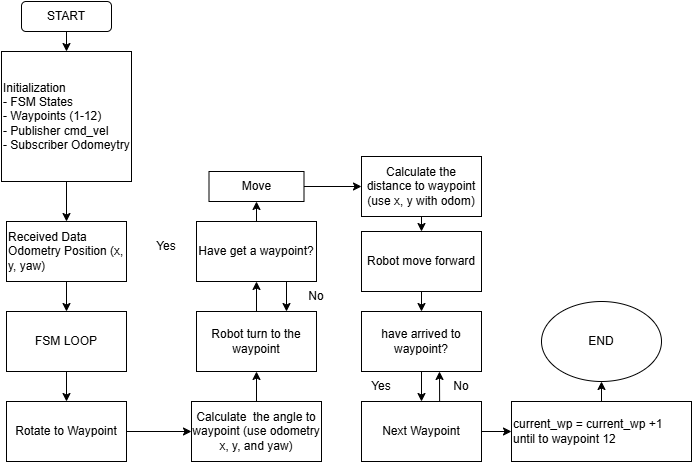

The diagram above was exported from draw.io. Its source (the exported page's mxGraphModel, read from the mxfile embedded in the PNG):
<mxGraphModel dx="1034" dy="564" grid="1" gridSize="10" guides="1" tooltips="1" connect="1" arrows="1" fold="1" page="1" pageScale="1" pageWidth="850" pageHeight="1100" math="0" shadow="0">
  <root>
    <mxCell id="0" />
    <mxCell id="1" parent="0" />
    <mxCell id="FA_adS_tvupqtk9_a3hK-1" parent="1" style="rounded=1;whiteSpace=wrap;html=1;" value="START" vertex="1">
      <mxGeometry height="30" width="90" x="330" y="100" as="geometry" />
    </mxCell>
    <mxCell id="FA_adS_tvupqtk9_a3hK-3" edge="1" parent="1" source="FA_adS_tvupqtk9_a3hK-1" style="endArrow=classic;html=1;rounded=0;exitX=0.5;exitY=1;exitDx=0;exitDy=0;entryX=0.5;entryY=0;entryDx=0;entryDy=0;" target="FA_adS_tvupqtk9_a3hK-4" value="">
      <mxGeometry height="50" relative="1" width="50" as="geometry">
        <mxPoint x="375" y="130" as="sourcePoint" />
        <mxPoint x="375" y="160" as="targetPoint" />
      </mxGeometry>
    </mxCell>
    <mxCell id="FA_adS_tvupqtk9_a3hK-4" parent="1" style="whiteSpace=wrap;html=1;aspect=fixed;align=left;" value="&lt;div style=&quot;&quot;&gt;&lt;span style=&quot;background-color: transparent; color: light-dark(rgb(0, 0, 0), rgb(255, 255, 255));&quot;&gt;Initialization&lt;/span&gt;&lt;/div&gt;&lt;div style=&quot;&quot;&gt;- FSM States&lt;span style=&quot;background-color: transparent; color: light-dark(rgb(0, 0, 0), rgb(255, 255, 255));&quot;&gt;&lt;/span&gt;&lt;/div&gt;&lt;div style=&quot;&quot;&gt;- Waypoints (1-12)&lt;/div&gt;&lt;div style=&quot;&quot;&gt;- Publisher cmd_vel&lt;/div&gt;&lt;div style=&quot;&quot;&gt;- Subscriber Odomeytry&lt;/div&gt;" vertex="1">
      <mxGeometry height="130" width="130" x="310" y="150" as="geometry" />
    </mxCell>
    <mxCell id="FA_adS_tvupqtk9_a3hK-5" parent="1" style="rounded=0;whiteSpace=wrap;html=1;align=left;" value="&lt;div style=&quot;&quot;&gt;&lt;span style=&quot;background-color: transparent; color: light-dark(rgb(0, 0, 0), rgb(255, 255, 255));&quot;&gt;Received Data Odometry Position (x, y, yaw)&lt;/span&gt;&lt;/div&gt;" vertex="1">
      <mxGeometry height="60" width="120" x="315" y="320" as="geometry" />
    </mxCell>
    <mxCell id="FA_adS_tvupqtk9_a3hK-6" parent="1" style="rounded=0;whiteSpace=wrap;html=1;" value="FSM LOOP" vertex="1">
      <mxGeometry height="60" width="120" x="315" y="410" as="geometry" />
    </mxCell>
    <mxCell id="FA_adS_tvupqtk9_a3hK-7" edge="1" parent="1" source="FA_adS_tvupqtk9_a3hK-4" style="endArrow=classic;html=1;rounded=0;exitX=0.5;exitY=1;exitDx=0;exitDy=0;entryX=0.5;entryY=0;entryDx=0;entryDy=0;" target="FA_adS_tvupqtk9_a3hK-5" value="">
      <mxGeometry height="50" relative="1" width="50" as="geometry">
        <mxPoint x="440" y="530" as="sourcePoint" />
        <mxPoint x="490" y="480" as="targetPoint" />
      </mxGeometry>
    </mxCell>
    <mxCell id="FA_adS_tvupqtk9_a3hK-8" edge="1" parent="1" source="FA_adS_tvupqtk9_a3hK-5" style="endArrow=classic;html=1;rounded=0;exitX=0.5;exitY=1;exitDx=0;exitDy=0;entryX=0.5;entryY=0;entryDx=0;entryDy=0;" target="FA_adS_tvupqtk9_a3hK-6" value="">
      <mxGeometry height="50" relative="1" width="50" as="geometry">
        <mxPoint x="380" y="400" as="sourcePoint" />
        <mxPoint x="430" y="350" as="targetPoint" />
      </mxGeometry>
    </mxCell>
    <mxCell id="FA_adS_tvupqtk9_a3hK-9" parent="1" style="rounded=0;whiteSpace=wrap;html=1;" value="Rotate to Waypoint" vertex="1">
      <mxGeometry height="60" width="120" x="315" y="500" as="geometry" />
    </mxCell>
    <mxCell id="FA_adS_tvupqtk9_a3hK-10" parent="1" style="rounded=0;whiteSpace=wrap;html=1;" value="Calculate&amp;nbsp; the angle to waypoint (use odometry x, y, and yaw)" vertex="1">
      <mxGeometry height="60" width="130" x="500" y="500" as="geometry" />
    </mxCell>
    <mxCell id="FA_adS_tvupqtk9_a3hK-11" parent="1" style="rounded=0;whiteSpace=wrap;html=1;" value="Robot turn to the waypoint" vertex="1">
      <mxGeometry height="60" width="120" x="505" y="410" as="geometry" />
    </mxCell>
    <mxCell id="FA_adS_tvupqtk9_a3hK-12" edge="1" parent="1" source="FA_adS_tvupqtk9_a3hK-9" style="endArrow=classic;html=1;rounded=0;exitX=1;exitY=0.5;exitDx=0;exitDy=0;entryX=0;entryY=0.5;entryDx=0;entryDy=0;" target="FA_adS_tvupqtk9_a3hK-10" value="">
      <mxGeometry height="50" relative="1" width="50" as="geometry">
        <mxPoint x="440" y="540" as="sourcePoint" />
        <mxPoint x="490" y="490" as="targetPoint" />
      </mxGeometry>
    </mxCell>
    <mxCell id="FA_adS_tvupqtk9_a3hK-13" edge="1" parent="1" source="FA_adS_tvupqtk9_a3hK-10" style="endArrow=classic;html=1;rounded=0;exitX=0.5;exitY=0;exitDx=0;exitDy=0;entryX=0.5;entryY=1;entryDx=0;entryDy=0;" target="FA_adS_tvupqtk9_a3hK-11" value="">
      <mxGeometry height="50" relative="1" width="50" as="geometry">
        <mxPoint x="700" y="620" as="sourcePoint" />
        <mxPoint x="640" y="460" as="targetPoint" />
      </mxGeometry>
    </mxCell>
    <mxCell id="FA_adS_tvupqtk9_a3hK-14" parent="1" style="rounded=0;whiteSpace=wrap;html=1;" value="Have get a waypoint?" vertex="1">
      <mxGeometry height="60" width="120" x="505" y="320" as="geometry" />
    </mxCell>
    <mxCell id="FA_adS_tvupqtk9_a3hK-15" edge="1" parent="1" source="FA_adS_tvupqtk9_a3hK-11" style="endArrow=classic;html=1;rounded=0;exitX=0.5;exitY=0;exitDx=0;exitDy=0;entryX=0.5;entryY=1;entryDx=0;entryDy=0;" target="FA_adS_tvupqtk9_a3hK-14" value="">
      <mxGeometry height="50" relative="1" width="50" as="geometry">
        <mxPoint x="660" y="350" as="sourcePoint" />
        <mxPoint x="710" y="300" as="targetPoint" />
      </mxGeometry>
    </mxCell>
    <mxCell id="FA_adS_tvupqtk9_a3hK-17" parent="1" style="text;html=1;whiteSpace=wrap;strokeColor=none;fillColor=none;align=center;verticalAlign=middle;rounded=0;autosize=1;resizable=0;" value="No" vertex="1">
      <mxGeometry height="30" width="40" x="605" y="380" as="geometry" />
    </mxCell>
    <mxCell id="FA_adS_tvupqtk9_a3hK-18" edge="1" parent="1" source="FA_adS_tvupqtk9_a3hK-14" style="endArrow=classic;html=1;rounded=0;exitX=0.75;exitY=1;exitDx=0;exitDy=0;entryX=0.75;entryY=0;entryDx=0;entryDy=0;" target="FA_adS_tvupqtk9_a3hK-11" value="">
      <mxGeometry height="50" relative="1" width="50" as="geometry">
        <mxPoint x="680" y="490" as="sourcePoint" />
        <mxPoint x="730" y="440" as="targetPoint" />
      </mxGeometry>
    </mxCell>
    <mxCell id="FA_adS_tvupqtk9_a3hK-20" parent="1" style="text;html=1;whiteSpace=wrap;strokeColor=none;fillColor=none;align=center;verticalAlign=middle;rounded=0;autosize=1;resizable=0;" value="Yes" vertex="1">
      <mxGeometry height="30" width="40" x="455" y="330" as="geometry" />
    </mxCell>
    <mxCell id="FA_adS_tvupqtk9_a3hK-21" parent="1" style="rounded=0;whiteSpace=wrap;html=1;" value="Move" vertex="1">
      <mxGeometry height="30" width="95" x="517.5" y="270" as="geometry" />
    </mxCell>
    <mxCell id="FA_adS_tvupqtk9_a3hK-22" edge="1" parent="1" source="FA_adS_tvupqtk9_a3hK-14" style="endArrow=classic;html=1;rounded=0;exitX=0.5;exitY=0;exitDx=0;exitDy=0;entryX=0.5;entryY=1;entryDx=0;entryDy=0;" target="FA_adS_tvupqtk9_a3hK-21" value="">
      <mxGeometry height="50" relative="1" width="50" as="geometry">
        <mxPoint x="550" y="320" as="sourcePoint" />
        <mxPoint x="600" y="270" as="targetPoint" />
      </mxGeometry>
    </mxCell>
    <mxCell id="FA_adS_tvupqtk9_a3hK-23" edge="1" parent="1" source="FA_adS_tvupqtk9_a3hK-21" style="endArrow=classic;html=1;rounded=0;exitX=1;exitY=0.5;exitDx=0;exitDy=0;entryX=0;entryY=0.5;entryDx=0;entryDy=0;" target="FA_adS_tvupqtk9_a3hK-24" value="">
      <mxGeometry height="50" relative="1" width="50" as="geometry">
        <mxPoint x="660" y="250" as="sourcePoint" />
        <mxPoint x="670" y="285" as="targetPoint" />
      </mxGeometry>
    </mxCell>
    <mxCell id="FA_adS_tvupqtk9_a3hK-24" parent="1" style="rounded=0;whiteSpace=wrap;html=1;" value="Calculate the distance to waypoint (use x, y with odom)" vertex="1">
      <mxGeometry height="60" width="120" x="670" y="255" as="geometry" />
    </mxCell>
    <mxCell id="FA_adS_tvupqtk9_a3hK-26" parent="1" style="rounded=0;whiteSpace=wrap;html=1;" value="Robot move forward" vertex="1">
      <mxGeometry height="60" width="120" x="670" y="330" as="geometry" />
    </mxCell>
    <mxCell id="FA_adS_tvupqtk9_a3hK-27" edge="1" parent="1" source="FA_adS_tvupqtk9_a3hK-24" style="endArrow=classic;html=1;rounded=0;exitX=0.5;exitY=1;exitDx=0;exitDy=0;entryX=0.5;entryY=0;entryDx=0;entryDy=0;" target="FA_adS_tvupqtk9_a3hK-26" value="">
      <mxGeometry height="50" relative="1" width="50" as="geometry">
        <mxPoint x="680" y="480" as="sourcePoint" />
        <mxPoint x="730" y="430" as="targetPoint" />
      </mxGeometry>
    </mxCell>
    <mxCell id="FA_adS_tvupqtk9_a3hK-28" parent="1" style="rounded=0;whiteSpace=wrap;html=1;" value="have arrived to waypoint?" vertex="1">
      <mxGeometry height="60" width="120" x="670" y="410" as="geometry" />
    </mxCell>
    <mxCell id="FA_adS_tvupqtk9_a3hK-30" edge="1" parent="1" source="FA_adS_tvupqtk9_a3hK-26" style="endArrow=classic;html=1;rounded=0;exitX=0.5;exitY=1;exitDx=0;exitDy=0;entryX=0.5;entryY=0;entryDx=0;entryDy=0;" target="FA_adS_tvupqtk9_a3hK-28" value="">
      <mxGeometry height="50" relative="1" width="50" as="geometry">
        <mxPoint x="690" y="600" as="sourcePoint" />
        <mxPoint x="730" y="430" as="targetPoint" />
      </mxGeometry>
    </mxCell>
    <mxCell id="FA_adS_tvupqtk9_a3hK-32" parent="1" style="rounded=0;whiteSpace=wrap;html=1;" value="Next Waypoint" vertex="1">
      <mxGeometry height="60" width="120" x="670" y="500" as="geometry" />
    </mxCell>
    <mxCell id="FA_adS_tvupqtk9_a3hK-33" edge="1" parent="1" source="FA_adS_tvupqtk9_a3hK-28" style="endArrow=classic;html=1;rounded=0;exitX=0.5;exitY=1;exitDx=0;exitDy=0;entryX=0.5;entryY=0;entryDx=0;entryDy=0;" target="FA_adS_tvupqtk9_a3hK-32" value="">
      <mxGeometry height="50" relative="1" width="50" as="geometry">
        <mxPoint x="720" y="500" as="sourcePoint" />
        <mxPoint x="770" y="450" as="targetPoint" />
      </mxGeometry>
    </mxCell>
    <mxCell id="FA_adS_tvupqtk9_a3hK-34" parent="1" style="text;html=1;whiteSpace=wrap;strokeColor=none;fillColor=none;align=center;verticalAlign=middle;rounded=0;autosize=1;resizable=0;" value="Yes" vertex="1">
      <mxGeometry height="30" width="40" x="670" y="470" as="geometry" />
    </mxCell>
    <mxCell id="FA_adS_tvupqtk9_a3hK-35" edge="1" parent="1" source="FA_adS_tvupqtk9_a3hK-32" style="endArrow=classic;html=1;rounded=0;exitX=0.651;exitY=-0.005;exitDx=0;exitDy=0;exitPerimeter=0;" value="">
      <mxGeometry height="50" relative="1" width="50" as="geometry">
        <mxPoint x="700" y="470" as="sourcePoint" />
        <mxPoint x="748" y="470" as="targetPoint" />
      </mxGeometry>
    </mxCell>
    <mxCell id="FA_adS_tvupqtk9_a3hK-36" parent="1" style="text;html=1;whiteSpace=wrap;strokeColor=none;fillColor=none;align=center;verticalAlign=middle;rounded=0;autosize=1;resizable=0;" value="No" vertex="1">
      <mxGeometry height="30" width="40" x="750" y="470" as="geometry" />
    </mxCell>
    <mxCell id="FA_adS_tvupqtk9_a3hK-37" parent="1" style="rounded=0;whiteSpace=wrap;html=1;align=left;" value="&lt;div&gt;current_wp = current_wp +1&amp;nbsp;&lt;br&gt;until to waypoint 12&lt;/div&gt;" vertex="1">
      <mxGeometry height="60" width="180" x="820" y="500" as="geometry" />
    </mxCell>
    <mxCell id="FA_adS_tvupqtk9_a3hK-38" edge="1" parent="1" source="FA_adS_tvupqtk9_a3hK-32" style="endArrow=classic;html=1;rounded=0;entryX=0;entryY=0.5;entryDx=0;entryDy=0;" target="FA_adS_tvupqtk9_a3hK-37" value="">
      <mxGeometry height="50" relative="1" width="50" as="geometry">
        <mxPoint x="790" y="580" as="sourcePoint" />
        <mxPoint x="860.7106781186548" y="530" as="targetPoint" />
      </mxGeometry>
    </mxCell>
    <mxCell id="FA_adS_tvupqtk9_a3hK-39" parent="1" style="ellipse;whiteSpace=wrap;html=1;" value="END" vertex="1">
      <mxGeometry height="80" width="120" x="850" y="400" as="geometry" />
    </mxCell>
    <mxCell id="FA_adS_tvupqtk9_a3hK-40" edge="1" parent="1" source="FA_adS_tvupqtk9_a3hK-37" style="endArrow=classic;html=1;rounded=0;exitX=0.5;exitY=0;exitDx=0;exitDy=0;entryX=0.5;entryY=1;entryDx=0;entryDy=0;" target="FA_adS_tvupqtk9_a3hK-39" value="">
      <mxGeometry height="50" relative="1" width="50" as="geometry">
        <mxPoint x="1020" y="400" as="sourcePoint" />
        <mxPoint x="1070" y="350" as="targetPoint" />
      </mxGeometry>
    </mxCell>
    <mxCell id="FA_adS_tvupqtk9_a3hK-42" edge="1" parent="1" source="FA_adS_tvupqtk9_a3hK-6" style="endArrow=classic;html=1;rounded=0;entryX=0.5;entryY=0;entryDx=0;entryDy=0;exitX=0.5;exitY=1;exitDx=0;exitDy=0;" target="FA_adS_tvupqtk9_a3hK-9" value="">
      <mxGeometry height="50" relative="1" width="50" as="geometry">
        <mxPoint x="210" y="590" as="sourcePoint" />
        <mxPoint x="260" y="540" as="targetPoint" />
      </mxGeometry>
    </mxCell>
  </root>
</mxGraphModel>